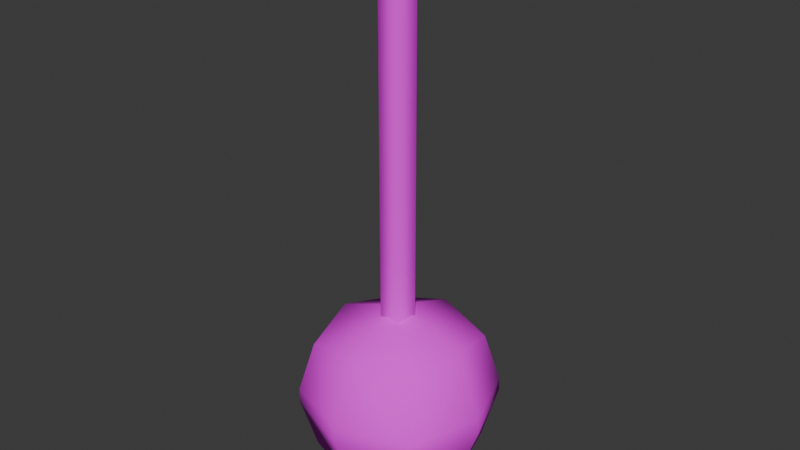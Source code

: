 # Source: swimmer.blend  (saved by Blender 4.3.34; exported with 4.5.12 LTS)
import bpy
from mathutils import Matrix  # noqa: F401  (used for matrix-valued properties, if any)

bpy.ops.wm.read_factory_settings(use_empty=True)
scene = bpy.context.scene
scene.name = 'Scene'

# ---- collections
col_collection = bpy.data.collections.new('Collection'); scene.collection.children.link(col_collection)

# ---- images (referenced by path relative to the original .blend; pixels are not part of the script)
import os
ASSET_DIR = os.environ.get("B2B_ASSET_DIR", "")  # directory of the original .blend (textures are referenced by path, not embedded)
HERE = os.path.dirname(os.path.abspath(__file__))  # packed textures are extracted next to this script under _unpacked/

def load_image(name, relpath, width, height, colorspace="sRGB"):
    """Load a texture the original file referenced (path relative to the .blend, or extracted next to this script)."""
    p = next((c for c in (os.path.join(HERE, relpath), os.path.join(ASSET_DIR, relpath)) if relpath and os.path.exists(c)), "")
    if p:
        img = bpy.data.images.load(p, check_existing=True)
        img.name = name
    else:  # same state as the original file: an image datablock whose file is absent (Cycles renders it pink)
        img = bpy.data.images.new(name, width, height)
        img.source = "FILE"
        img.filepath = "//" + (relpath or name)
    img.colorspace_settings.name = colorspace
    return img
img_swimmer = load_image('swimmer', 'swimmer.png', 1024, 1024, 'sRGB')

# ---- materials (node trees are filled in below, after node groups)
mat_material = bpy.data.materials.new('Material')
mat_material.alpha_threshold = 0.0
mat_material.roughness = 0.5
mat_material.line_color = (0.0, 0.0, 0.0, 1.0)

# ---- material node trees
mat_material.use_nodes = True; mat_material.node_tree.nodes.clear()
_N = mat_material.node_tree.nodes; _L = mat_material.node_tree.links
n0 = _N.new('ShaderNodeOutputMaterial'); n0.name = 'Material Output'; n0.location = (300, 300)
n1 = _N.new('ShaderNodeBsdfPrincipled'); n1.name = 'Principled BSDF'; n1.location = (10, 300)
n1.inputs[2].default_value = 1.0
n1.inputs[3].default_value = 1.45
n2 = _N.new('ShaderNodeTexImage'); n2.name = 'Image Texture'; n2.location = (-280, 278)
n2.image = img_swimmer
n2.interpolation = 'Closest'
_L.new(n1.outputs[0], n0.inputs[0])
_L.new(n2.outputs[0], n1.inputs[0])
n0.is_active_output = True

# ---- world
world_world = bpy.data.worlds.new('World'); scene.world = world_world
world_world.use_nodes = True; world_world.node_tree.nodes.clear()
_N = world_world.node_tree.nodes; _L = world_world.node_tree.links
n0 = _N.new('ShaderNodeOutputWorld'); n0.name = 'World Output'; n0.location = (300, 300)
n1 = _N.new('ShaderNodeBackground'); n1.name = 'Background'; n1.location = (10, 300)
n1.inputs[0].default_value = (0.05088, 0.05088, 0.05088, 1.0)
_L.new(n1.outputs[0], n0.inputs[0])
n0.is_active_output = True
world_world.color = (0.05088, 0.05088, 0.05088)
world_world.sun_shadow_jitter_overblur = 0.0

# ---- meshes
me_cube = bpy.data.meshes.new('Cube')
me_cube.from_pydata([(0.5, 0.5, 0.5), (0.5, 0.5, -0.5), (0.5, -0.5, 0.5), (0.5, -0.5, -0.5), (-0.5, 0.5, 0.5), (-0.5, 0.5, -0.5), (-0.5, -0.5, 0.5), (-0.5, -0.5, -0.5), (-0.6096, 1.583e-08, -0.6096), (5.588e-09, 0.6096, -0.6096), (-1.863e-09, -0.6096, 0.6096), (0.6096, -1.863e-09, 0.6096), (-9.313e-10, -0.6096, -0.6096), (-0.6096, 6.519e-09, 0.6096), (1.863e-09, 0.6096, 0.6096), (0.6096, -1.863e-09, -0.6096), (-6.519e-09, 8.382e-09, 0.8395), (0.0, -5.588e-09, -0.8395), (-3.124e-10, -0.02284, 3.965), (-3.124e-10, 0.1231, 0.755), (-3.124e-10, 0.1231, 3.965), (0.1388, 0.02224, 0.755), (0.1388, 0.02224, 3.965), (0.08576, -0.1409, 0.755), (0.08576, -0.1409, 3.965), (-0.08576, -0.1409, 0.755), (-0.08576, -0.1409, 3.965), (-0.1388, 0.02224, 0.755), (-0.1388, 0.02224, 3.965), (-3.124e-10, 0.1231, 3.671), (0.1388, 0.02224, 3.671), (0.08576, -0.1409, 3.671), (-0.08576, -0.1409, 3.671), (-0.1388, 0.02224, 3.671), (0.5954, 0.5954, 0.06469), (-0.5954, -0.5954, 0.06469), (0.5954, -0.5954, 0.06469), (-0.5954, 0.5954, 0.06469), (1.111e-08, -0.8098, 0.07887), (-0.8098, 9.763e-09, 0.07887), (0.8098, 7.867e-09, 0.07887), (1.159e-08, 0.8098, 0.07887), (0.5992, 0.5992, -0.04744), (-0.5992, -0.5992, -0.04744), (0.5992, -0.5992, -0.04744), (-0.5992, 0.5992, -0.04744), (1.171e-08, -0.8177, -0.05784), (-0.8177, 1.077e-08, -0.05784), (0.8177, 8.253e-09, -0.05784), (1.233e-08, 0.8177, -0.05784)], [], [(0, 14, 16, 11), (14, 4, 13, 16), (16, 13, 6, 10), (11, 16, 10, 2), (38, 35, 43, 46), (36, 2, 10, 38), (38, 10, 6, 35), (43, 35, 39, 47), (39, 37, 45, 47), (35, 6, 13, 39), (39, 13, 4, 37), (34, 40, 48, 42), (5, 9, 17, 8), (9, 1, 15, 17), (17, 15, 3, 12), (8, 17, 12, 7), (40, 36, 44, 48), (34, 0, 11, 40), (40, 11, 2, 36), (37, 41, 49, 45), (41, 34, 42, 49), (37, 4, 14, 41), (41, 14, 0, 34), (18, 22, 20), (29, 20, 22, 30), (18, 24, 22), (30, 22, 24, 31), (18, 26, 24), (31, 24, 26, 32), (18, 28, 26), (32, 26, 28, 33), (18, 20, 28), (33, 28, 20, 29), (27, 33, 29, 19), (25, 32, 33, 27), (23, 31, 32, 25), (21, 30, 31, 23), (19, 29, 30, 21), (9, 49, 42, 1), (5, 45, 49, 9), (15, 48, 44, 3), (1, 42, 48, 15), (8, 47, 45, 5), (7, 43, 47, 8), (12, 46, 43, 7), (3, 44, 46, 12), (36, 38, 46, 44)])
me_cube.polygons.foreach_set('use_smooth', [True] * 47)
_uv = me_cube.uv_layers.new(name='UVMap')
_uv.uv.foreach_set('vector', [0.6129, 0.6263, 0.5891, 0.7056, 0.5052, 0.6706, 0.5403, 0.5867, 0.5891, 0.7056, 0.5495, 0.7782, 0.4702, 0.7545, 0.5052, 0.6706, 0.5052, 0.6706, 0.4702, 0.7545, 0.3976, 0.7148, 0.4214, 0.6356, 0.5403, 0.5867, 0.5052, 0.6706, 0.4214, 0.6356, 0.461, 0.563, 0.02433, 0.3813, 0.02617, 0.2627, 0.04948, 0.2626, 0.051, 0.3813, 0.4239, 0.4726, 0.461, 0.563, 0.4214, 0.6356, 0.3073, 0.5879, 0.3073, 0.5879, 0.4214, 0.6356, 0.3976, 0.7148, 0.3073, 0.7519, 0.04948, 0.2626, 0.02617, 0.2627, 0.02378, 0.144, 0.05045, 0.1439, 0.02378, 0.144, 0.0253, 0.02554, 0.0487, 0.02499, 0.05045, 0.1439, 0.3073, 0.7519, 0.3976, 0.7148, 0.4702, 0.7545, 0.4226, 0.8685, 0.4226, 0.8685, 0.4702, 0.7545, 0.5495, 0.7782, 0.5866, 0.8685, 0.02617, 0.7373, 0.02433, 0.6187, 0.051, 0.6187, 0.04948, 0.7374, 0.4011, 0.2677, 0.4251, 0.1893, 0.508, 0.2244, 0.4728, 0.3073, 0.4251, 0.1893, 0.4647, 0.1176, 0.5431, 0.1416, 0.508, 0.2244, 0.508, 0.2244, 0.5431, 0.1416, 0.6148, 0.1812, 0.5908, 0.2596, 0.4728, 0.3073, 0.508, 0.2244, 0.5908, 0.2596, 0.5512, 0.3313, 0.02433, 0.6187, 0.02645, 0.5, 0.04977, 0.5, 0.051, 0.6187, 0.7032, 0.5892, 0.6129, 0.6263, 0.5403, 0.5867, 0.5879, 0.4726, 0.5879, 0.4726, 0.5403, 0.5867, 0.461, 0.563, 0.4239, 0.4726, 0.0253, 0.9745, 0.02378, 0.856, 0.05045, 0.8561, 0.0487, 0.975, 0.02378, 0.856, 0.02617, 0.7373, 0.04948, 0.7374, 0.05045, 0.8561, 0.5866, 0.8685, 0.5495, 0.7782, 0.5891, 0.7056, 0.7032, 0.7532, 0.7032, 0.7532, 0.5891, 0.7056, 0.6129, 0.6263, 0.7032, 0.5892, 0.126, 0.7008, 0.1482, 0.6847, 0.1482, 0.7169, 0.2275, 0.5719, 0.2275, 0.6271, 0.1953, 0.6271, 0.1953, 0.5719, 0.126, 0.7008, 0.1175, 0.6747, 0.1482, 0.6847, 0.1953, 0.5719, 0.1953, 0.6271, 0.163, 0.6271, 0.163, 0.5719, 0.126, 0.7008, 0.09856, 0.7008, 0.1175, 0.6747, 0.163, 0.5719, 0.163, 0.6271, 0.1308, 0.6271, 0.1308, 0.5719, 0.126, 0.7008, 0.1175, 0.7269, 0.09856, 0.7008, 0.1308, 0.5719, 0.1308, 0.6271, 0.09856, 0.6271, 0.09856, 0.5719, 0.126, 0.7008, 0.1482, 0.7169, 0.1175, 0.7269, 0.2598, 0.5719, 0.2598, 0.6271, 0.2275, 0.6271, 0.2275, 0.5719, 0.2598, 0.02378, 0.2598, 0.5719, 0.2275, 0.5719, 0.2275, 0.02378, 0.1308, 0.02378, 0.1308, 0.5719, 0.09856, 0.5719, 0.09856, 0.02378, 0.163, 0.02378, 0.163, 0.5719, 0.1308, 0.5719, 0.1308, 0.02378, 0.1953, 0.02378, 0.1953, 0.5719, 0.163, 0.5719, 0.163, 0.02378, 0.2275, 0.02378, 0.2275, 0.5719, 0.1953, 0.5719, 0.1953, 0.02378, 0.4251, 0.1893, 0.3073, 0.1394, 0.4268, 0.02378, 0.4647, 0.1176, 0.4011, 0.2677, 0.3073, 0.3056, 0.3073, 0.1394, 0.4251, 0.1893, 0.5431, 0.1416, 0.593, 0.02378, 0.7086, 0.1433, 0.6148, 0.1812, 0.4647, 0.1176, 0.4268, 0.02378, 0.593, 0.02378, 0.5431, 0.1416, 0.4728, 0.3073, 0.4229, 0.4251, 0.3073, 0.3056, 0.4011, 0.2677, 0.5512, 0.3313, 0.5891, 0.4251, 0.4229, 0.4251, 0.4728, 0.3073, 0.5908, 0.2596, 0.7086, 0.3095, 0.5891, 0.4251, 0.5512, 0.3313, 0.6148, 0.1812, 0.7086, 0.1433, 0.7086, 0.3095, 0.5908, 0.2596, 0.02645, 0.5, 0.02433, 0.3813, 0.051, 0.3813, 0.04977, 0.5])
me_cube.materials.append(mat_material)
me_cube.use_mirror_vertex_groups = False
me_cube.use_paint_bone_selection = False
me_cube.use_paint_mask = True
me_cube.update()

# ---- objects
ob_swimmer = bpy.data.objects.new('swimmer', me_cube)

# ---- transforms, parenting, visibility, modifiers, constraints
ob_swimmer.location = (0.0, 0.0, 0.0)
ob_swimmer.scale = (0.1, 0.1, 0.1)
ob_swimmer.lock_rotations_4d = False
ob_swimmer.empty_display_type = 'ARROWS'
ob_swimmer.lineart.crease_threshold = 0.0

# ---- collection membership
col_collection.objects.link(ob_swimmer)

# ---- scene / render settings (as saved in the file)
scene.frame_start = 1; scene.frame_end = 250; scene.frame_set(1)
scene.render.engine = 'BLENDER_EEVEE_NEXT'
bpy.context.view_layer.update()

# ---- added for rendering (the .blend has no active camera and no usable light): camera, sun
cam_auto = bpy.data.cameras.new('AutoCamera')
cam_auto.lens = 50.0
cam_auto.sensor_width = 36.0
cam_auto.clip_end = 1000.0
ob_auto_camera = bpy.data.objects.new('AutoCamera', cam_auto)
scene.collection.objects.link(ob_auto_camera)
ob_auto_camera.location = (0.493334, -0.592001, 0.550935)
ob_auto_camera.rotation_euler = (1.09748, -7.21219e-08, 0.694738)
scene.camera = ob_auto_camera
light_auto_sun = bpy.data.lights.new('AutoSun', 'SUN')
light_auto_sun.energy = 3.0
light_auto_sun.angle = 0.0523599
ob_auto_sun = bpy.data.objects.new('AutoSun', light_auto_sun)
scene.collection.objects.link(ob_auto_sun)
ob_auto_sun.rotation_euler = (0.872665, 0.174533, 0.523599)
bpy.context.view_layer.update()
